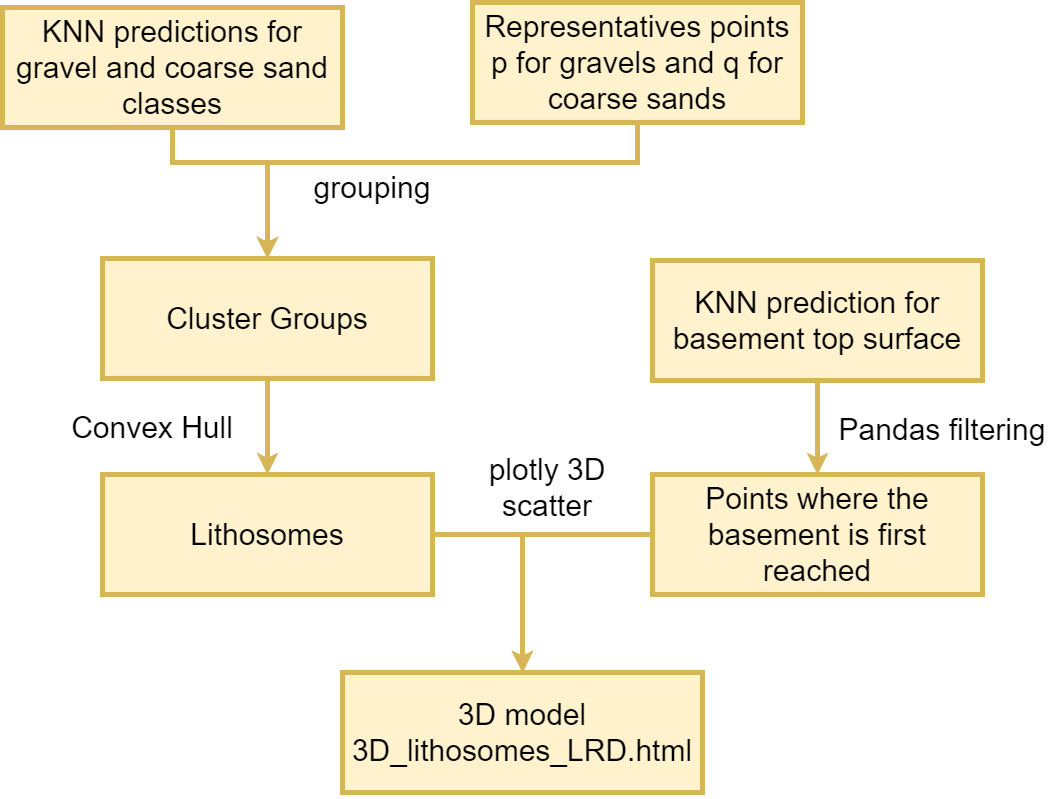

The diagram above was exported from draw.io. Its source (the exported page's mxGraphModel, read from the mxfile embedded in the PNG):
<mxGraphModel dx="1422" dy="729" grid="1" gridSize="10" guides="1" tooltips="1" connect="1" arrows="1" fold="1" page="1" pageScale="1" pageWidth="1600" pageHeight="1200" math="0" shadow="0">
  <root>
    <mxCell id="0" />
    <mxCell id="1" parent="0" />
    <mxCell id="_fXpVUF5_wgCW_Ynrs2v-48" style="edgeStyle=orthogonalEdgeStyle;rounded=0;orthogonalLoop=1;jettySize=auto;html=1;exitX=0.5;exitY=1;exitDx=0;exitDy=0;entryX=0.5;entryY=0;entryDx=0;entryDy=0;fontFamily=Helvetica;fontSize=30;strokeWidth=5;fillColor=#fff2cc;strokeColor=#d6b656;" parent="1" source="_fXpVUF5_wgCW_Ynrs2v-40" target="_fXpVUF5_wgCW_Ynrs2v-43" edge="1">
      <mxGeometry relative="1" as="geometry">
        <Array as="points">
          <mxPoint x="245" y="240" />
          <mxPoint x="475" y="240" />
        </Array>
      </mxGeometry>
    </mxCell>
    <mxCell id="_fXpVUF5_wgCW_Ynrs2v-40" value="KNN predictions for gravel and coarse sand classes" style="rounded=0;whiteSpace=wrap;html=1;fontFamily=Helvetica;fontSize=30;fillColor=#fff2cc;strokeColor=#d6b656;strokeWidth=5;" parent="1" vertex="1">
      <mxGeometry x="70" y="85" width="340" height="120" as="geometry" />
    </mxCell>
    <mxCell id="_fXpVUF5_wgCW_Ynrs2v-50" style="edgeStyle=orthogonalEdgeStyle;rounded=0;orthogonalLoop=1;jettySize=auto;html=1;exitX=0.5;exitY=1;exitDx=0;exitDy=0;entryX=0.5;entryY=0;entryDx=0;entryDy=0;fontFamily=Helvetica;fontSize=30;strokeWidth=5;fillColor=#fff2cc;strokeColor=#d6b656;" parent="1" source="_fXpVUF5_wgCW_Ynrs2v-41" target="_fXpVUF5_wgCW_Ynrs2v-43" edge="1">
      <mxGeometry relative="1" as="geometry">
        <Array as="points">
          <mxPoint x="705" y="240" />
          <mxPoint x="335" y="240" />
        </Array>
      </mxGeometry>
    </mxCell>
    <mxCell id="_fXpVUF5_wgCW_Ynrs2v-41" value="Representatives points p for gravels and q for coarse sands" style="rounded=0;whiteSpace=wrap;html=1;fontFamily=Helvetica;fontSize=30;fillColor=#fff2cc;strokeColor=#d6b656;strokeWidth=5;" parent="1" vertex="1">
      <mxGeometry x="540" y="80" width="330" height="120" as="geometry" />
    </mxCell>
    <mxCell id="Sg7_STbllS-dVh-fbFi0-10" style="edgeStyle=orthogonalEdgeStyle;rounded=0;orthogonalLoop=1;jettySize=auto;html=1;exitX=1;exitY=0.5;exitDx=0;exitDy=0;entryX=0.5;entryY=0;entryDx=0;entryDy=0;strokeWidth=5;fillColor=#fff2cc;strokeColor=#d6b656;" parent="1" source="_fXpVUF5_wgCW_Ynrs2v-42" target="_fXpVUF5_wgCW_Ynrs2v-46" edge="1">
      <mxGeometry relative="1" as="geometry" />
    </mxCell>
    <mxCell id="_fXpVUF5_wgCW_Ynrs2v-42" value="Lithosomes" style="rounded=0;whiteSpace=wrap;html=1;fontFamily=Helvetica;fontSize=30;fillColor=#fff2cc;strokeColor=#d6b656;strokeWidth=5;" parent="1" vertex="1">
      <mxGeometry x="170" y="552" width="330" height="120" as="geometry" />
    </mxCell>
    <mxCell id="Sg7_STbllS-dVh-fbFi0-1" style="edgeStyle=orthogonalEdgeStyle;rounded=0;orthogonalLoop=1;jettySize=auto;html=1;exitX=0.5;exitY=1;exitDx=0;exitDy=0;entryX=0.5;entryY=0;entryDx=0;entryDy=0;fillColor=#fff2cc;strokeColor=#d6b656;strokeWidth=5;" parent="1" source="_fXpVUF5_wgCW_Ynrs2v-43" target="_fXpVUF5_wgCW_Ynrs2v-42" edge="1">
      <mxGeometry relative="1" as="geometry">
        <Array as="points" />
      </mxGeometry>
    </mxCell>
    <mxCell id="_fXpVUF5_wgCW_Ynrs2v-43" value="Cluster Groups" style="rounded=0;whiteSpace=wrap;html=1;fontFamily=Helvetica;fontSize=30;fillColor=#fff2cc;strokeColor=#d6b656;strokeWidth=5;" parent="1" vertex="1">
      <mxGeometry x="170" y="336" width="330" height="120" as="geometry" />
    </mxCell>
    <mxCell id="Sg7_STbllS-dVh-fbFi0-7" style="edgeStyle=orthogonalEdgeStyle;rounded=0;orthogonalLoop=1;jettySize=auto;html=1;exitX=0;exitY=0.5;exitDx=0;exitDy=0;entryX=0.5;entryY=0;entryDx=0;entryDy=0;strokeWidth=5;fillColor=#fff2cc;strokeColor=#d6b656;" parent="1" source="_fXpVUF5_wgCW_Ynrs2v-44" target="_fXpVUF5_wgCW_Ynrs2v-46" edge="1">
      <mxGeometry relative="1" as="geometry" />
    </mxCell>
    <mxCell id="_fXpVUF5_wgCW_Ynrs2v-44" value="Points where the basement is first reached" style="rounded=0;whiteSpace=wrap;html=1;fontFamily=Helvetica;fontSize=30;fillColor=#fff2cc;strokeColor=#d6b656;strokeWidth=5;" parent="1" vertex="1">
      <mxGeometry x="720" y="552" width="330" height="120" as="geometry" />
    </mxCell>
    <mxCell id="Sg7_STbllS-dVh-fbFi0-2" style="edgeStyle=orthogonalEdgeStyle;rounded=0;orthogonalLoop=1;jettySize=auto;html=1;exitX=0.5;exitY=1;exitDx=0;exitDy=0;entryX=0.5;entryY=0;entryDx=0;entryDy=0;strokeWidth=5;fillColor=#fff2cc;strokeColor=#d6b656;" parent="1" source="_fXpVUF5_wgCW_Ynrs2v-45" target="_fXpVUF5_wgCW_Ynrs2v-44" edge="1">
      <mxGeometry relative="1" as="geometry" />
    </mxCell>
    <mxCell id="_fXpVUF5_wgCW_Ynrs2v-45" value="KNN prediction for basement top surface" style="rounded=0;whiteSpace=wrap;html=1;fontFamily=Helvetica;fontSize=30;fillColor=#fff2cc;strokeColor=#d6b656;strokeWidth=5;" parent="1" vertex="1">
      <mxGeometry x="720" y="338" width="330" height="120" as="geometry" />
    </mxCell>
    <mxCell id="_fXpVUF5_wgCW_Ynrs2v-46" value="&lt;pre style=&quot;font-size: 30px;&quot;&gt;&lt;font style=&quot;font-size: 30px;&quot; face=&quot;Helvetica&quot;&gt;3D model&lt;br style=&quot;font-size: 30px;&quot;&gt;3D_lithosomes_LRD.html&lt;/font&gt;&lt;/pre&gt;" style="rounded=0;whiteSpace=wrap;html=1;fontFamily=Helvetica;fontSize=30;fillColor=#fff2cc;strokeColor=#d6b656;strokeWidth=5;" parent="1" vertex="1">
      <mxGeometry x="410" y="750" width="360" height="120" as="geometry" />
    </mxCell>
    <mxCell id="_fXpVUF5_wgCW_Ynrs2v-51" value="grouping" style="text;html=1;align=center;verticalAlign=middle;whiteSpace=wrap;rounded=0;fontFamily=Helvetica;fontSize=30;" parent="1" vertex="1">
      <mxGeometry x="340" y="250" width="200" height="30" as="geometry" />
    </mxCell>
    <mxCell id="_fXpVUF5_wgCW_Ynrs2v-54" value="Convex Hull" style="text;html=1;align=center;verticalAlign=middle;whiteSpace=wrap;rounded=0;fontFamily=Helvetica;fontSize=30;" parent="1" vertex="1">
      <mxGeometry x="120" y="490" width="200" height="30" as="geometry" />
    </mxCell>
    <mxCell id="_fXpVUF5_wgCW_Ynrs2v-57" value="Pandas filtering" style="text;html=1;align=center;verticalAlign=middle;whiteSpace=wrap;rounded=0;fontFamily=Helvetica;fontSize=30;" parent="1" vertex="1">
      <mxGeometry x="890" y="477" width="240" height="60" as="geometry" />
    </mxCell>
    <mxCell id="_fXpVUF5_wgCW_Ynrs2v-62" value="plotly 3D scatter" style="text;html=1;align=center;verticalAlign=middle;whiteSpace=wrap;rounded=0;fontFamily=Helvetica;fontSize=30;" parent="1" vertex="1">
      <mxGeometry x="520" y="530" width="190" height="70" as="geometry" />
    </mxCell>
  </root>
</mxGraphModel>